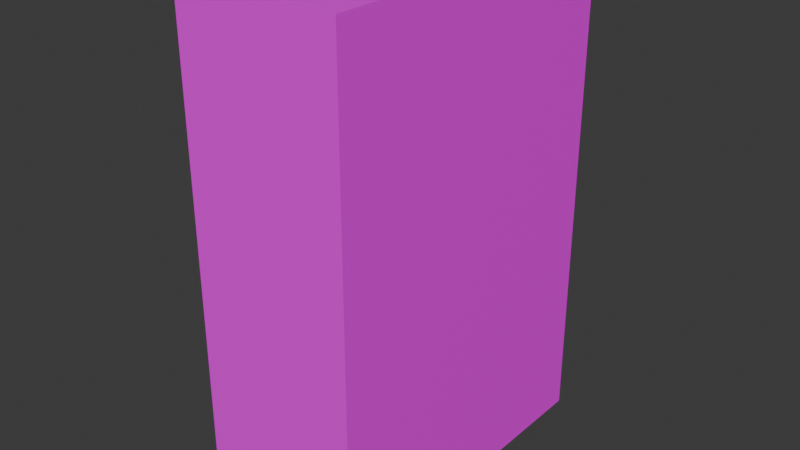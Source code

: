 # Source: VoidfestPlatformTall.blend  (saved by Blender 5.1.30; exported with 4.5.12 LTS)
import bpy
from mathutils import Matrix  # noqa: F401  (used for matrix-valued properties, if any)

bpy.ops.wm.read_factory_settings(use_empty=True)
scene = bpy.context.scene
scene.name = 'Scene'

# ---- collections
col_collection = bpy.data.collections.new('Collection'); scene.collection.children.link(col_collection)

# ---- images (referenced by path relative to the original .blend; pixels are not part of the script)
import os
ASSET_DIR = os.environ.get("B2B_ASSET_DIR", "")  # directory of the original .blend (textures are referenced by path, not embedded)
HERE = os.path.dirname(os.path.abspath(__file__))  # packed textures are extracted next to this script under _unpacked/

def load_image(name, relpath, width, height, colorspace="sRGB"):
    """Load a texture the original file referenced (path relative to the .blend, or extracted next to this script)."""
    p = next((c for c in (os.path.join(HERE, relpath), os.path.join(ASSET_DIR, relpath)) if relpath and os.path.exists(c)), "")
    if p:
        img = bpy.data.images.load(p, check_existing=True)
        img.name = name
    else:  # same state as the original file: an image datablock whose file is absent (Cycles renders it pink)
        img = bpy.data.images.new(name, width, height)
        img.source = "FILE"
        img.filepath = "//" + (relpath or name)
    img.colorspace_settings.name = colorspace
    return img
img_tex_8_png = load_image('tex_8.png', "telif's prototype textures pack v1/Pink/tex_8.png", 1024, 1024, 'sRGB')
img_tex_6_png = load_image('tex_6.png', "telif's prototype textures pack v1/Pink/tex_6.png", 1024, 1024, 'sRGB')

# ---- materials (node trees are filled in below, after node groups)
mat_img_tex_8_png = bpy.data.materials.new('IMG_tex_8.png')
mat_img_tex_8_png.use_backface_culling = True
mat_img_tex_6_png = bpy.data.materials.new('IMG_tex_6.png')
mat_img_tex_6_png.use_backface_culling = True

# ---- material node trees
mat_img_tex_8_png.use_nodes = True; mat_img_tex_8_png.node_tree.nodes.clear()
_N = mat_img_tex_8_png.node_tree.nodes; _L = mat_img_tex_8_png.node_tree.links
n0 = _N.new('ShaderNodeOutputMaterial'); n0.name = 'Material Output'; n0.location = (0, 0)
n1 = _N.new('ShaderNodeBsdfPrincipled'); n1.name = 'Principled BSDF'; n1.location = (-200, 0)
n2 = _N.new('ShaderNodeTexImage'); n2.name = 'Image Texture'; n2.location = (-400, 0)
n2.image = img_tex_8_png
_L.new(n2.outputs[0], n1.inputs[0])
_L.new(n1.outputs[0], n0.inputs[0])
n0.is_active_output = True
mat_img_tex_6_png.use_nodes = True; mat_img_tex_6_png.node_tree.nodes.clear()
_N = mat_img_tex_6_png.node_tree.nodes; _L = mat_img_tex_6_png.node_tree.links
n0 = _N.new('ShaderNodeOutputMaterial'); n0.name = 'Material Output'; n0.location = (0, 0)
n1 = _N.new('ShaderNodeBsdfPrincipled'); n1.name = 'Principled BSDF'; n1.location = (-200, 0)
n2 = _N.new('ShaderNodeTexImage'); n2.name = 'Image Texture'; n2.location = (-400, 0)
n2.image = img_tex_6_png
_L.new(n2.outputs[0], n1.inputs[0])
_L.new(n1.outputs[0], n0.inputs[0])
n0.is_active_output = True

# ---- world
world_world = bpy.data.worlds.new('World'); scene.world = world_world
world_world.use_nodes = True; world_world.node_tree.nodes.clear()
_N = world_world.node_tree.nodes; _L = world_world.node_tree.links
n0 = _N.new('ShaderNodeOutputWorld'); n0.name = 'World Output'; n0.location = (200, 100)
n1 = _N.new('ShaderNodeBackground'); n1.name = 'Background'; n1.location = (-200, 100)
n1.inputs[0].default_value = (0.05088, 0.05088, 0.05088, 1.0)
_L.new(n1.outputs[0], n0.inputs[0])
n0.is_active_output = True
world_world.color = (0.05088, 0.05088, 0.05088)
world_world.sun_shadow_jitter_overblur = 0.0

# ---- meshes
me_box = bpy.data.meshes.new('Box')
me_box.from_pydata([(0.0, 0.0, 0.0), (0.0, 2.0, 0.0), (1.0, 2.0, 0.0), (1.0, 0.0, 0.0), (0.0, 0.0, 3.0), (0.0, 2.0, 3.0), (1.0, 2.0, 3.0), (1.0, 0.0, 3.0)], [], [(1, 2, 3, 0), (7, 6, 5, 4), (3, 7, 4, 0), (5, 6, 2, 1), (4, 5, 1, 0), (2, 6, 7, 3)])
me_box.polygons.foreach_set('material_index', [1, 1, 1, 1, 1, 1])
_uv = me_box.uv_layers.new(name='UVMap')
_uv.uv.foreach_set('vector', [0.0, 0.25, 0.125, 0.25, 0.125, 0.5, 0.0, 0.5, 0.125, 0.0, 0.125, 0.25, 4.163e-17, 0.25, 2.776e-17, 7.654e-18, 0.125, 0.0, 0.125, 0.375, 5.551e-17, 0.375, 2.776e-17, 7.654e-18, 0.0, 0.375, 0.125, 0.375, 0.125, 0.75, 0.0, 0.75, 0.0, 0.375, 0.25, 0.375, 0.25, 0.75, 0.0, 0.75, 0.25, 0.0, 0.25, 0.375, 8.327e-17, 0.375, 5.551e-17, 1.531e-17])
_ca = me_box.color_attributes.new('Color', 'BYTE_COLOR', 'CORNER')
_ca.data.foreach_set('color', [1.0, 1.0, 1.0, 1.0, 1.0, 1.0, 1.0, 1.0, 1.0, 1.0, 1.0, 1.0, 1.0, 1.0, 1.0, 1.0, 1.0, 1.0, 1.0, 1.0, 1.0, 1.0, 1.0, 1.0, 1.0, 1.0, 1.0, 1.0, 1.0, 1.0, 1.0, 1.0, 1.0, 1.0, 1.0, 1.0, 1.0, 1.0, 1.0, 1.0, 1.0, 1.0, 1.0, 1.0, 1.0, 1.0, 1.0, 1.0, 1.0, 1.0, 1.0, 1.0, 1.0, 1.0, 1.0, 1.0, 1.0, 1.0, 1.0, 1.0, 1.0, 1.0, 1.0, 1.0, 1.0, 1.0, 1.0, 1.0, 1.0, 1.0, 1.0, 1.0, 1.0, 1.0, 1.0, 1.0, 1.0, 1.0, 1.0, 1.0, 1.0, 1.0, 1.0, 1.0, 1.0, 1.0, 1.0, 1.0, 1.0, 1.0, 1.0, 1.0, 1.0, 1.0, 1.0, 1.0])
me_box.materials.append(mat_img_tex_8_png)
me_box.materials.append(mat_img_tex_6_png)
me_box.update()

# ---- objects
ob_box_col = bpy.data.objects.new('Box-col', me_box)

# ---- transforms, parenting, visibility, modifiers, constraints
ob_box_col.location = (0.0, -1.0, 0.0)

# ---- collection membership
col_collection.objects.link(ob_box_col)

# ---- scene / render settings (as saved in the file)
scene.frame_start = 1; scene.frame_end = 250; scene.frame_set(1)
scene.render.engine = 'BLENDER_EEVEE_NEXT'
scene.render.bake_bias = 0.0
scene.render.bake_samples = 0
scene.cycles.sampling_pattern = 'TABULATED_SOBOL'
scene.eevee.use_volume_custom_range = False
bpy.context.view_layer.update()

# ---- added for rendering (the .blend has no active camera and no usable light): camera, sun
cam_auto = bpy.data.cameras.new('AutoCamera')
cam_auto.lens = 50.0
cam_auto.sensor_width = 36.0
cam_auto.clip_end = 1000.0
ob_auto_camera = bpy.data.objects.new('AutoCamera', cam_auto)
scene.collection.objects.link(ob_auto_camera)
ob_auto_camera.location = (3.96187, -4.15425, 4.2695)
ob_auto_camera.rotation_euler = (1.09748, -7.21219e-08, 0.694738)
scene.camera = ob_auto_camera
light_auto_sun = bpy.data.lights.new('AutoSun', 'SUN')
light_auto_sun.energy = 3.0
light_auto_sun.angle = 0.0523599
ob_auto_sun = bpy.data.objects.new('AutoSun', light_auto_sun)
scene.collection.objects.link(ob_auto_sun)
ob_auto_sun.rotation_euler = (0.872665, 0.174533, 0.523599)
bpy.context.view_layer.update()
